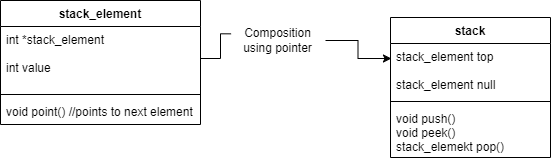

The diagram above was exported from draw.io. Its source (the exported page's mxGraphModel, read from the mxfile embedded in the PNG):
<mxGraphModel dx="868" dy="520" grid="1" gridSize="10" guides="1" tooltips="1" connect="1" arrows="1" fold="1" page="1" pageScale="1" pageWidth="850" pageHeight="1100" math="0" shadow="0">
  <root>
    <mxCell id="0" />
    <mxCell id="1" parent="0" />
    <mxCell id="7nrt5s9pfSOxWhGTTr82-10" value="stack_element" style="swimlane;fontStyle=1;align=center;verticalAlign=top;childLayout=stackLayout;horizontal=1;startSize=26;horizontalStack=0;resizeParent=1;resizeParentMax=0;resizeLast=0;collapsible=1;marginBottom=0;" vertex="1" parent="1">
      <mxGeometry x="140" y="145" width="200" height="124" as="geometry" />
    </mxCell>
    <mxCell id="7nrt5s9pfSOxWhGTTr82-11" value="int *stack_element&#10;&#10;int value" style="text;strokeColor=none;fillColor=none;align=left;verticalAlign=top;spacingLeft=4;spacingRight=4;overflow=hidden;rotatable=0;points=[[0,0.5],[1,0.5]];portConstraint=eastwest;" vertex="1" parent="7nrt5s9pfSOxWhGTTr82-10">
      <mxGeometry y="26" width="200" height="64" as="geometry" />
    </mxCell>
    <mxCell id="7nrt5s9pfSOxWhGTTr82-12" value="" style="line;strokeWidth=1;fillColor=none;align=left;verticalAlign=middle;spacingTop=-1;spacingLeft=3;spacingRight=3;rotatable=0;labelPosition=right;points=[];portConstraint=eastwest;strokeColor=inherit;" vertex="1" parent="7nrt5s9pfSOxWhGTTr82-10">
      <mxGeometry y="90" width="200" height="8" as="geometry" />
    </mxCell>
    <mxCell id="7nrt5s9pfSOxWhGTTr82-13" value="void point() //points to next element" style="text;strokeColor=none;fillColor=none;align=left;verticalAlign=top;spacingLeft=4;spacingRight=4;overflow=hidden;rotatable=0;points=[[0,0.5],[1,0.5]];portConstraint=eastwest;" vertex="1" parent="7nrt5s9pfSOxWhGTTr82-10">
      <mxGeometry y="98" width="200" height="26" as="geometry" />
    </mxCell>
    <mxCell id="7nrt5s9pfSOxWhGTTr82-16" value="stack" style="swimlane;fontStyle=1;align=center;verticalAlign=top;childLayout=stackLayout;horizontal=1;startSize=26;horizontalStack=0;resizeParent=1;resizeParentMax=0;resizeLast=0;collapsible=1;marginBottom=0;" vertex="1" parent="1">
      <mxGeometry x="530" y="162" width="160" height="140" as="geometry" />
    </mxCell>
    <mxCell id="7nrt5s9pfSOxWhGTTr82-17" value="stack_element top&#10;&#10;stack_element null" style="text;strokeColor=none;fillColor=none;align=left;verticalAlign=top;spacingLeft=4;spacingRight=4;overflow=hidden;rotatable=0;points=[[0,0.5],[1,0.5]];portConstraint=eastwest;" vertex="1" parent="7nrt5s9pfSOxWhGTTr82-16">
      <mxGeometry y="26" width="160" height="54" as="geometry" />
    </mxCell>
    <mxCell id="7nrt5s9pfSOxWhGTTr82-18" value="" style="line;strokeWidth=1;fillColor=none;align=left;verticalAlign=middle;spacingTop=-1;spacingLeft=3;spacingRight=3;rotatable=0;labelPosition=right;points=[];portConstraint=eastwest;strokeColor=inherit;" vertex="1" parent="7nrt5s9pfSOxWhGTTr82-16">
      <mxGeometry y="80" width="160" height="8" as="geometry" />
    </mxCell>
    <mxCell id="7nrt5s9pfSOxWhGTTr82-19" value="void push()&#10;void peek()&#10;stack_elemekt pop()" style="text;strokeColor=none;fillColor=none;align=left;verticalAlign=top;spacingLeft=4;spacingRight=4;overflow=hidden;rotatable=0;points=[[0,0.5],[1,0.5]];portConstraint=eastwest;" vertex="1" parent="7nrt5s9pfSOxWhGTTr82-16">
      <mxGeometry y="88" width="160" height="52" as="geometry" />
    </mxCell>
    <mxCell id="7nrt5s9pfSOxWhGTTr82-22" style="edgeStyle=orthogonalEdgeStyle;rounded=0;orthogonalLoop=1;jettySize=auto;html=1;entryX=0.006;entryY=0.278;entryDx=0;entryDy=0;entryPerimeter=0;startArrow=none;" edge="1" parent="1" source="7nrt5s9pfSOxWhGTTr82-23" target="7nrt5s9pfSOxWhGTTr82-17">
      <mxGeometry relative="1" as="geometry" />
    </mxCell>
    <mxCell id="7nrt5s9pfSOxWhGTTr82-23" value="Composition using pointer" style="text;html=1;strokeColor=none;fillColor=none;align=center;verticalAlign=middle;whiteSpace=wrap;rounded=0;" vertex="1" parent="1">
      <mxGeometry x="370" y="170" width="95" height="30" as="geometry" />
    </mxCell>
    <mxCell id="7nrt5s9pfSOxWhGTTr82-24" value="" style="edgeStyle=orthogonalEdgeStyle;rounded=0;orthogonalLoop=1;jettySize=auto;html=1;entryX=0.006;entryY=0.278;entryDx=0;entryDy=0;entryPerimeter=0;endArrow=none;" edge="1" parent="1" source="7nrt5s9pfSOxWhGTTr82-11" target="7nrt5s9pfSOxWhGTTr82-23">
      <mxGeometry relative="1" as="geometry">
        <mxPoint x="340" y="203.01199999999994" as="sourcePoint" />
        <mxPoint x="480.96000000000004" y="203.01199999999994" as="targetPoint" />
      </mxGeometry>
    </mxCell>
  </root>
</mxGraphModel>